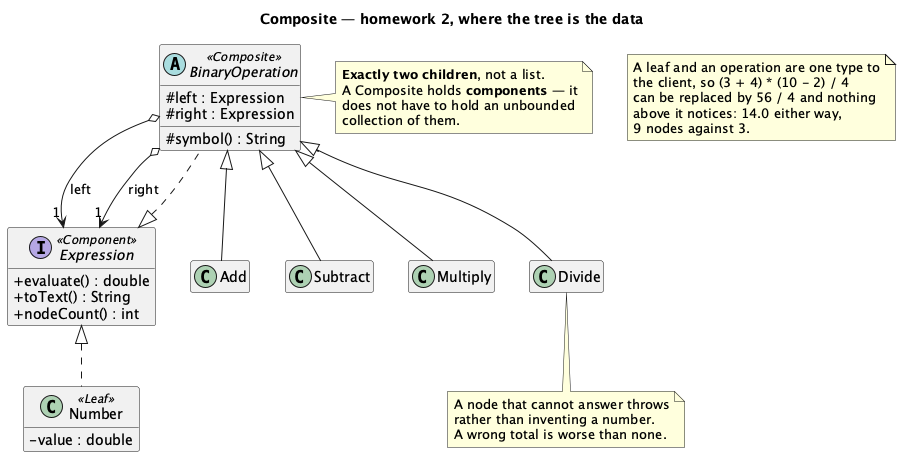

The diagram above was rendered by PlantUML. Its source (embedded in the PNG):
@startuml "Composite - Expression (Homework) - Class Diagram"
skinparam classAttributeIconSize 0
hide empty members
title Composite — homework 2, where the tree is the data


interface Expression <<Component>> {
  + evaluate() : double
  + toText() : String
  + nodeCount() : int
}

class Number <<Leaf>> {
  - value : double
}

abstract class BinaryOperation <<Composite>> {
  # left : Expression
  # right : Expression
  # symbol() : String
}

class Add
class Subtract
class Multiply
class Divide

Expression <|.. Number
Expression <|.. BinaryOperation
BinaryOperation o--> "1" Expression : left
BinaryOperation o--> "1" Expression : right
BinaryOperation <|-- Add
BinaryOperation <|-- Subtract
BinaryOperation <|-- Multiply
BinaryOperation <|-- Divide

note right of BinaryOperation
  <b>Exactly two children</b>, not a list.
  A Composite holds <b>components</b> — it
  does not have to hold an unbounded
  collection of them.
end note

note bottom of Divide
  A node that cannot answer throws
  rather than inventing a number.
  A wrong total is worse than none.
end note

note as N1
  A leaf and an operation are one type to
  the client, so (3 + 4) * (10 - 2) / 4
  can be replaced by 56 / 4 and nothing
  above it notices: 14.0 either way,
  9 nodes against 3.
end note

@enduml